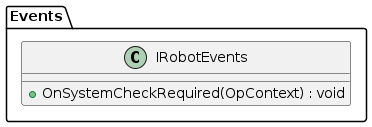

The diagram above was rendered by PlantUML. Its source (embedded in the PNG):
@startuml IRobotEvents

package Events
{

class IRobotEvents
{
    +OnSystemCheckRequired(OpContext) : void
}

}

@enduml